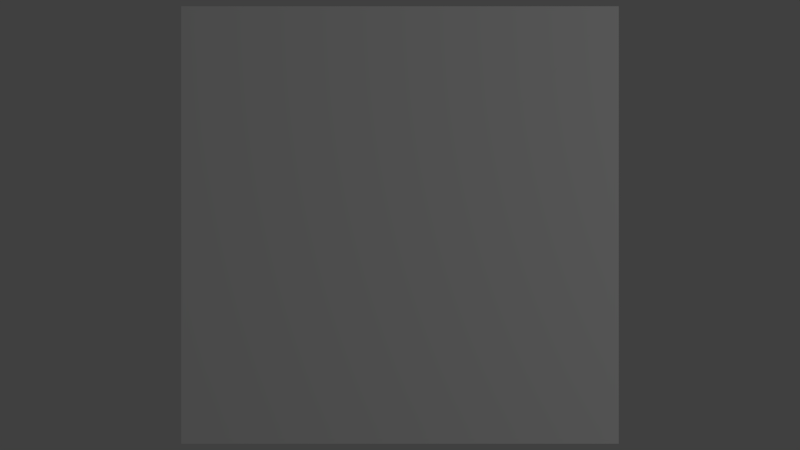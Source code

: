 # Source: test3.blend  (saved by Blender 2.72.0; exported with 4.5.12 LTS)
import bpy
from mathutils import Matrix  # noqa: F401  (used for matrix-valued properties, if any)

bpy.ops.wm.read_factory_settings(use_empty=True)
scene = bpy.context.scene
scene.name = 'Scene'

# ---- collections
col_collection_1 = bpy.data.collections.new('Collection 1'); scene.collection.children.link(col_collection_1)

# ---- materials (node trees are filled in below, after node groups)
mat_material = bpy.data.materials.new('Material')
mat_material.alpha_threshold = 0.0
mat_material.use_transparent_shadow = False
mat_material.roughness = 0.5
mat_material.line_color = (0.0, 0.0, 0.0, 1.0)

# ---- material node trees

# ---- world
world_world = bpy.data.worlds.new('World'); scene.world = world_world
world_world.color = (0.05088, 0.05088, 0.05088)
world_world.use_sun_shadow = False
world_world.sun_shadow_jitter_overblur = 0.0
world_world.cycles.sampling_method = 'MANUAL'
world_world.cycles.sample_map_resolution = 256

# ---- cameras
cam_camera = bpy.data.cameras.new('Camera')
cam_camera.clip_end = 100.0
cam_camera.lens = 35.0
cam_camera.sensor_width = 32.0
cam_camera.sensor_height = 18.0
cam_camera.ortho_scale = 7.314
cam_camera.dof.focus_distance = 0.0
cam_camera.dof.aperture_fstop = 128.0

# ---- lights
light_lamp = bpy.data.lights.new('Lamp', 'POINT')
light_lamp.transmission_factor = 0.0
light_lamp.cutoff_distance = 30.0
light_lamp.energy = 100.0
light_lamp.shadow_buffer_clip_start = 1.001
light_lamp.shadow_soft_size = 0.1
light_lamp.shadow_maximum_resolution = 0.006
light_lamp.use_absolute_resolution = True
light_lamp.cycles.use_multiple_importance_sampling = False

# ---- meshes
me_cube = bpy.data.meshes.new('Cube')
me_cube.from_pydata([(1.0, 1.0, -1.0), (1.0, -1.0, -1.0), (-1.0, -1.0, -1.0), (-1.0, 1.0, -1.0), (1.0, 1.0, 1.0), (1.0, -1.0, 1.0), (-1.0, -1.0, 1.0), (-1.0, 1.0, 1.0)], [], [(0, 1, 2, 3), (4, 7, 6, 5), (0, 4, 5, 1), (1, 5, 6, 2), (2, 6, 7, 3), (4, 0, 3, 7)])
me_cube.materials.append(mat_material)
me_cube.use_remesh_preserve_volume = False
me_cube.use_remesh_preserve_attributes = False
me_cube.use_mirror_vertex_groups = False
me_cube.update()

# ---- objects
ob_cube = bpy.data.objects.new('Cube', me_cube)
ob_lamp = bpy.data.objects.new('Lamp', light_lamp)
ob_camera = bpy.data.objects.new('Camera', cam_camera)

# ---- transforms, parenting, visibility, modifiers, constraints
ob_cube.location = (0.0, 0.0, 0.0)
ob_cube.lock_rotations_4d = False
ob_cube.empty_display_type = 'ARROWS'
ob_cube.lineart.crease_threshold = 0.0
ob_lamp.location = (4.076, 1.005, 5.904)
ob_lamp.rotation_euler = (0.6503, 0.05522, 1.866)
ob_lamp.lock_rotations_4d = False
ob_lamp.empty_display_type = 'ARROWS'
ob_lamp.color = (0.0, 0.0, 0.0, 0.0)
ob_lamp.lineart.crease_threshold = 0.0
ob_camera.location = (0.0, 0.0, 5.0)
ob_camera.lock_rotations_4d = False
ob_camera.empty_display_type = 'ARROWS'
ob_camera.color = (0.0, 0.0, 0.0, 0.0)
ob_camera.display_type = 'WIRE'
ob_camera.lineart.crease_threshold = 0.0

# ---- collection membership
col_collection_1.objects.link(ob_cube)
col_collection_1.objects.link(ob_lamp)
col_collection_1.objects.link(ob_camera)

# ---- scene / render settings (as saved in the file)
scene.camera = ob_camera
scene.frame_start = 1; scene.frame_end = 250; scene.frame_set(1)
scene.render.engine = 'BLENDER_EEVEE_NEXT'
scene.render.resolution_percentage = 50
scene.render.dither_intensity = 0.0
scene.cycles.use_denoising = False
scene.cycles.samples = 10
scene.cycles.sampling_pattern = 'TABULATED_SOBOL'
scene.cycles.light_sampling_threshold = 0.0
scene.cycles.use_adaptive_sampling = False
scene.cycles.use_light_tree = False
scene.cycles.blur_glossy = 0.0
scene.cycles.pixel_filter_type = 'GAUSSIAN'
scene.cycles.sample_clamp_indirect = 0.0
scene.view_settings.view_transform = 'Standard'
bpy.context.view_layer.update()
